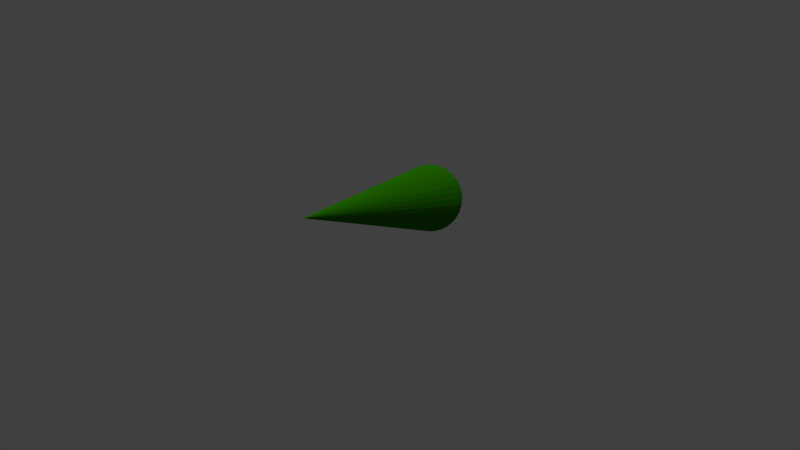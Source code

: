 # Source: sk-Shot_13.blend  (saved by Blender 2.76.0; exported with 4.5.12 LTS)
import bpy
from mathutils import Matrix  # noqa: F401  (used for matrix-valued properties, if any)

bpy.ops.wm.read_factory_settings(use_empty=True)
scene = bpy.context.scene
scene.name = 'Scene'

# ---- collections
col_collection_1 = bpy.data.collections.new('Collection 1'); scene.collection.children.link(col_collection_1)
col_collection_12 = bpy.data.collections.new('Collection 12'); scene.collection.children.link(col_collection_12)
col_grundbau___world = bpy.data.collections.new('Grundbau + World')  # instanced only; not linked into the scene

# ---- materials (node trees are filled in below, after node groups)
mat_material_001 = bpy.data.materials.new('Material.001')
mat_material_001.alpha_threshold = 0.0
mat_material_001.roughness = 0.5

# ---- material node trees
mat_material_001.use_nodes = True; mat_material_001.node_tree.nodes.clear()
_N = mat_material_001.node_tree.nodes; _L = mat_material_001.node_tree.links
n0 = _N.new('ShaderNodeOutputMaterial'); n0.name = 'Material Output'; n0.location = (300, 300)
n1 = _N.new('ShaderNodeBsdfDiffuse'); n1.name = 'Diffuse BSDF'; n1.location = (10, 300)
n1.inputs[0].default_value = (0.02076, 0.1902, 0.0, 1.0)
_L.new(n1.outputs[0], n0.inputs[0])
n0.is_active_output = True

# ---- world
world_world = bpy.data.worlds.new('World'); scene.world = world_world
world_world.use_nodes = True; world_world.node_tree.nodes.clear()
_N = world_world.node_tree.nodes; _L = world_world.node_tree.links
n0 = _N.new('ShaderNodeOutputWorld'); n0.name = 'World Output'; n0.location = (300, 300)
n1 = _N.new('ShaderNodeBackground'); n1.name = 'Background'; n1.location = (10, 300)
n1.inputs[0].default_value = (0.05088, 0.05088, 0.05088, 1.0)
_L.new(n1.outputs[0], n0.inputs[0])
n0.is_active_output = True
world_world.color = (0.05088, 0.05088, 0.05088)
world_world.use_sun_shadow = False
world_world.sun_shadow_jitter_overblur = 0.0
world_world.cycles.sampling_method = 'MANUAL'
world_world.cycles.sample_map_resolution = 256

# ---- cameras
cam_camera = bpy.data.cameras.new('Camera')
cam_camera.clip_end = 100.0
cam_camera.lens = 20.0
cam_camera.sensor_width = 50.0
cam_camera.sensor_height = 18.0
cam_camera.display_size = 2.0
cam_camera.dof.focus_distance = 0.0

# ---- meshes
me_cone = bpy.data.meshes.new('Cone')
me_cone.from_pydata([(-1.255e-07, 1.0, -0.06061), (0.1951, 0.9808, -0.06061), (0.3827, 0.9239, -0.06061), (0.5556, 0.8315, -0.06061), (0.7071, 0.7071, -0.06061), (0.8315, 0.5556, -0.06061), (0.9239, 0.3827, -0.06061), (0.9808, 0.1951, -0.06061), (1.0, -2.243e-07, -0.06061), (-1.255e-07, -2.998e-07, 1.939), (0.9808, -0.1951, -0.06061), (0.9239, -0.3827, -0.06061), (0.8315, -0.5556, -0.06061), (0.7071, -0.7071, -0.06061), (0.5556, -0.8315, -0.06061), (0.3827, -0.9239, -0.06061), (0.1951, -0.9808, -0.06061), (-4.514e-07, -1.0, -0.06061), (-0.1951, -0.9808, -0.06061), (-0.3827, -0.9239, -0.06061), (-0.5556, -0.8315, -0.06061), (-0.7071, -0.7071, -0.06061), (-0.8315, -0.5556, -0.06061), (-0.9239, -0.3827, -0.06061), (-0.9808, -0.1951, -0.06061), (-1.0, 6.658e-07, -0.06061), (-0.9808, 0.1951, -0.06061), (-0.9239, 0.3827, -0.06061), (-0.8315, 0.5556, -0.06061), (-0.7071, 0.7071, -0.06061), (-0.5556, 0.8315, -0.06061), (-0.3827, 0.9239, -0.06061), (-0.1951, 0.9808, -0.06061)], [], [(31, 9, 32), (0, 9, 1), (30, 9, 31), (29, 9, 30), (28, 9, 29), (27, 9, 28), (26, 9, 27), (25, 9, 26), (24, 9, 25), (23, 9, 24), (22, 9, 23), (21, 9, 22), (20, 9, 21), (19, 9, 20), (18, 9, 19), (17, 9, 18), (16, 9, 17), (15, 9, 16), (14, 9, 15), (13, 9, 14), (12, 9, 13), (11, 9, 12), (10, 9, 11), (8, 9, 10), (7, 9, 8), (6, 9, 7), (5, 9, 6), (4, 9, 5), (3, 9, 4), (2, 9, 3), (32, 9, 0), (1, 9, 2), (0, 1, 2, 3, 4, 5, 6, 7, 8, 10, 11, 12, 13, 14, 15, 16, 17, 18, 19, 20, 21, 22, 23, 24, 25, 26, 27, 28, 29, 30, 31, 32)])
me_cone.materials.append(mat_material_001)
me_cone.use_remesh_preserve_volume = False
me_cone.use_remesh_preserve_attributes = False
me_cone.use_mirror_vertex_groups = False
me_cone.update()

# ---- objects
ob_camera = bpy.data.objects.new('Camera', cam_camera)
ob_cone = bpy.data.objects.new('Cone', me_cone)
ob_grundbau___world = bpy.data.objects.new('Grundbau + World', None)

# ---- transforms, parenting, visibility, modifiers, constraints
ob_camera.location = (5.955, -1.661, 5.224)
ob_camera.rotation_euler = (1.098, -2.333e-05, 1.204)
ob_camera.lineart.crease_threshold = 0.0
ob_cone.location = (-5.31, 3.898, 0.07602)
ob_cone.rotation_euler = (1.253, 0.2202, 0.7131)
ob_cone.scale = (1.431, 1.431, 4.064)
ob_cone.lineart.crease_threshold = 0.0
ob_grundbau___world.location = (0.0, 0.0, 0.0)
ob_grundbau___world.empty_image_offset = (0.0, 0.0)
ob_grundbau___world.show_instancer_for_render = False
ob_grundbau___world.instance_type = 'COLLECTION'
ob_grundbau___world.lineart.crease_threshold = 0.0
ob_grundbau___world.instance_collection = col_grundbau___world

# ---- collection membership
col_collection_1.objects.link(ob_camera)
col_collection_1.objects.link(ob_cone)
col_collection_1.objects.link(ob_grundbau___world)
col_collection_12.objects.link(ob_grundbau___world)

# ---- scene / render settings (as saved in the file)
scene.camera = ob_camera
scene.frame_start = 1; scene.frame_end = 100; scene.frame_set(84)
scene.render.engine = 'CYCLES'
scene.render.dither_intensity = 0.0
scene.cycles.use_denoising = False
scene.cycles.samples = 200
scene.cycles.sampling_pattern = 'TABULATED_SOBOL'
scene.cycles.light_sampling_threshold = 0.0
scene.cycles.use_adaptive_sampling = False
scene.cycles.use_light_tree = False
scene.cycles.caustics_reflective = False
scene.cycles.caustics_refractive = False
scene.cycles.blur_glossy = 0.0
scene.cycles.diffuse_bounces = 12
scene.cycles.glossy_bounces = 8
scene.cycles.transparent_max_bounces = 12
scene.cycles.pixel_filter_type = 'GAUSSIAN'
scene.cycles.sample_clamp_indirect = 0.0
scene.view_settings.view_transform = 'Standard'
bpy.context.view_layer.update()

# ---- added for rendering (the .blend has no usable light): sun
light_auto_sun = bpy.data.lights.new('AutoSun', 'SUN')
light_auto_sun.energy = 3.0
light_auto_sun.angle = 0.0523599
ob_auto_sun = bpy.data.objects.new('AutoSun', light_auto_sun)
scene.collection.objects.link(ob_auto_sun)
ob_auto_sun.rotation_euler = (0.872665, 0.174533, 0.523599)
bpy.context.view_layer.update()
